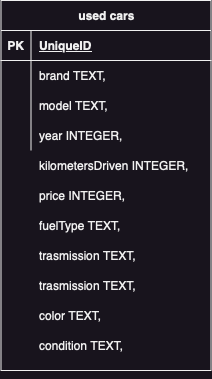

The diagram above was exported from draw.io. Its source (the exported page's mxGraphModel, read from the mxfile embedded in the PNG):
<mxGraphModel dx="562" dy="397" grid="1" gridSize="10" guides="1" tooltips="1" connect="1" arrows="1" fold="1" page="1" pageScale="1" pageWidth="827" pageHeight="1169" math="0" shadow="0">
  <root>
    <mxCell id="0" />
    <mxCell id="1" parent="0" />
    <mxCell id="w4QGPgsYVHyN-Y-EX4ut-68" style="edgeStyle=orthogonalEdgeStyle;rounded=0;orthogonalLoop=1;jettySize=auto;html=1;exitX=0.5;exitY=1;exitDx=0;exitDy=0;" edge="1" parent="1" source="w4QGPgsYVHyN-Y-EX4ut-48">
      <mxGeometry relative="1" as="geometry">
        <mxPoint x="475.1428571428571" y="580.1428571428571" as="targetPoint" />
      </mxGeometry>
    </mxCell>
    <mxCell id="w4QGPgsYVHyN-Y-EX4ut-48" value="used cars" style="shape=table;startSize=30;container=1;collapsible=1;childLayout=tableLayout;fixedRows=1;rowLines=0;fontStyle=1;align=center;resizeLast=1;html=1;" vertex="1" parent="1">
      <mxGeometry x="369.5" y="210" width="210" height="370" as="geometry" />
    </mxCell>
    <mxCell id="w4QGPgsYVHyN-Y-EX4ut-49" value="" style="shape=tableRow;horizontal=0;startSize=0;swimlaneHead=0;swimlaneBody=0;fillColor=none;collapsible=0;dropTarget=0;points=[[0,0.5],[1,0.5]];portConstraint=eastwest;top=0;left=0;right=0;bottom=1;" vertex="1" parent="w4QGPgsYVHyN-Y-EX4ut-48">
      <mxGeometry y="30" width="210" height="30" as="geometry" />
    </mxCell>
    <mxCell id="w4QGPgsYVHyN-Y-EX4ut-50" value="PK" style="shape=partialRectangle;connectable=0;fillColor=none;top=0;left=0;bottom=0;right=0;fontStyle=1;overflow=hidden;whiteSpace=wrap;html=1;" vertex="1" parent="w4QGPgsYVHyN-Y-EX4ut-49">
      <mxGeometry width="30" height="30" as="geometry">
        <mxRectangle width="30" height="30" as="alternateBounds" />
      </mxGeometry>
    </mxCell>
    <mxCell id="w4QGPgsYVHyN-Y-EX4ut-51" value="UniqueID" style="shape=partialRectangle;connectable=0;fillColor=none;top=0;left=0;bottom=0;right=0;align=left;spacingLeft=6;fontStyle=5;overflow=hidden;whiteSpace=wrap;html=1;" vertex="1" parent="w4QGPgsYVHyN-Y-EX4ut-49">
      <mxGeometry x="30" width="180" height="30" as="geometry">
        <mxRectangle width="180" height="30" as="alternateBounds" />
      </mxGeometry>
    </mxCell>
    <mxCell id="w4QGPgsYVHyN-Y-EX4ut-52" value="" style="shape=tableRow;horizontal=0;startSize=0;swimlaneHead=0;swimlaneBody=0;fillColor=none;collapsible=0;dropTarget=0;points=[[0,0.5],[1,0.5]];portConstraint=eastwest;top=0;left=0;right=0;bottom=0;" vertex="1" parent="w4QGPgsYVHyN-Y-EX4ut-48">
      <mxGeometry y="60" width="210" height="30" as="geometry" />
    </mxCell>
    <mxCell id="w4QGPgsYVHyN-Y-EX4ut-53" value="" style="shape=partialRectangle;connectable=0;fillColor=none;top=0;left=0;bottom=0;right=0;editable=1;overflow=hidden;whiteSpace=wrap;html=1;" vertex="1" parent="w4QGPgsYVHyN-Y-EX4ut-52">
      <mxGeometry width="30" height="30" as="geometry">
        <mxRectangle width="30" height="30" as="alternateBounds" />
      </mxGeometry>
    </mxCell>
    <mxCell id="w4QGPgsYVHyN-Y-EX4ut-54" value="brand TEXT," style="shape=partialRectangle;connectable=0;fillColor=none;top=0;left=0;bottom=0;right=0;align=left;spacingLeft=6;overflow=hidden;whiteSpace=wrap;html=1;" vertex="1" parent="w4QGPgsYVHyN-Y-EX4ut-52">
      <mxGeometry x="30" width="180" height="30" as="geometry">
        <mxRectangle width="180" height="30" as="alternateBounds" />
      </mxGeometry>
    </mxCell>
    <mxCell id="w4QGPgsYVHyN-Y-EX4ut-55" value="" style="shape=tableRow;horizontal=0;startSize=0;swimlaneHead=0;swimlaneBody=0;fillColor=none;collapsible=0;dropTarget=0;points=[[0,0.5],[1,0.5]];portConstraint=eastwest;top=0;left=0;right=0;bottom=0;" vertex="1" parent="w4QGPgsYVHyN-Y-EX4ut-48">
      <mxGeometry y="90" width="210" height="30" as="geometry" />
    </mxCell>
    <mxCell id="w4QGPgsYVHyN-Y-EX4ut-56" value="" style="shape=partialRectangle;connectable=0;fillColor=none;top=0;left=0;bottom=0;right=0;editable=1;overflow=hidden;whiteSpace=wrap;html=1;" vertex="1" parent="w4QGPgsYVHyN-Y-EX4ut-55">
      <mxGeometry width="30" height="30" as="geometry">
        <mxRectangle width="30" height="30" as="alternateBounds" />
      </mxGeometry>
    </mxCell>
    <mxCell id="w4QGPgsYVHyN-Y-EX4ut-57" value="model TEXT," style="shape=partialRectangle;connectable=0;fillColor=none;top=0;left=0;bottom=0;right=0;align=left;spacingLeft=6;overflow=hidden;whiteSpace=wrap;html=1;" vertex="1" parent="w4QGPgsYVHyN-Y-EX4ut-55">
      <mxGeometry x="30" width="180" height="30" as="geometry">
        <mxRectangle width="180" height="30" as="alternateBounds" />
      </mxGeometry>
    </mxCell>
    <mxCell id="w4QGPgsYVHyN-Y-EX4ut-58" value="" style="shape=tableRow;horizontal=0;startSize=0;swimlaneHead=0;swimlaneBody=0;fillColor=none;collapsible=0;dropTarget=0;points=[[0,0.5],[1,0.5]];portConstraint=eastwest;top=0;left=0;right=0;bottom=0;" vertex="1" parent="w4QGPgsYVHyN-Y-EX4ut-48">
      <mxGeometry y="120" width="210" height="30" as="geometry" />
    </mxCell>
    <mxCell id="w4QGPgsYVHyN-Y-EX4ut-59" value="" style="shape=partialRectangle;connectable=0;fillColor=none;top=0;left=0;bottom=0;right=0;editable=1;overflow=hidden;whiteSpace=wrap;html=1;" vertex="1" parent="w4QGPgsYVHyN-Y-EX4ut-58">
      <mxGeometry width="30" height="30" as="geometry">
        <mxRectangle width="30" height="30" as="alternateBounds" />
      </mxGeometry>
    </mxCell>
    <mxCell id="w4QGPgsYVHyN-Y-EX4ut-60" value="year INTEGER," style="shape=partialRectangle;connectable=0;fillColor=none;top=0;left=0;bottom=0;right=0;align=left;spacingLeft=6;overflow=hidden;whiteSpace=wrap;html=1;" vertex="1" parent="w4QGPgsYVHyN-Y-EX4ut-58">
      <mxGeometry x="30" width="180" height="30" as="geometry">
        <mxRectangle width="180" height="30" as="alternateBounds" />
      </mxGeometry>
    </mxCell>
    <mxCell id="w4QGPgsYVHyN-Y-EX4ut-61" value=" kilometersDriven INTEGER," style="shape=partialRectangle;connectable=0;fillColor=none;top=0;left=0;bottom=0;right=0;align=left;spacingLeft=6;overflow=hidden;whiteSpace=wrap;html=1;" vertex="1" parent="1">
      <mxGeometry x="400" y="360" width="180" height="30" as="geometry">
        <mxRectangle width="150" height="30" as="alternateBounds" />
      </mxGeometry>
    </mxCell>
    <mxCell id="w4QGPgsYVHyN-Y-EX4ut-62" value="price INTEGER," style="shape=partialRectangle;connectable=0;fillColor=none;top=0;left=0;bottom=0;right=0;align=left;spacingLeft=6;overflow=hidden;whiteSpace=wrap;html=1;" vertex="1" parent="1">
      <mxGeometry x="400" y="390" width="150" height="30" as="geometry">
        <mxRectangle width="150" height="30" as="alternateBounds" />
      </mxGeometry>
    </mxCell>
    <mxCell id="w4QGPgsYVHyN-Y-EX4ut-63" value="fuelType TEXT," style="shape=partialRectangle;connectable=0;fillColor=none;top=0;left=0;bottom=0;right=0;align=left;spacingLeft=6;overflow=hidden;whiteSpace=wrap;html=1;" vertex="1" parent="1">
      <mxGeometry x="400" y="420" width="151" height="30" as="geometry">
        <mxRectangle width="150" height="30" as="alternateBounds" />
      </mxGeometry>
    </mxCell>
    <mxCell id="w4QGPgsYVHyN-Y-EX4ut-64" value="trasmission TEXT," style="shape=partialRectangle;connectable=0;fillColor=none;top=0;left=0;bottom=0;right=0;align=left;spacingLeft=6;overflow=hidden;whiteSpace=wrap;html=1;" vertex="1" parent="1">
      <mxGeometry x="399.5" y="450" width="151" height="30" as="geometry">
        <mxRectangle width="150" height="30" as="alternateBounds" />
      </mxGeometry>
    </mxCell>
    <mxCell id="w4QGPgsYVHyN-Y-EX4ut-65" value="trasmission TEXT," style="shape=partialRectangle;connectable=0;fillColor=none;top=0;left=0;bottom=0;right=0;align=left;spacingLeft=6;overflow=hidden;whiteSpace=wrap;html=1;" vertex="1" parent="1">
      <mxGeometry x="400" y="480" width="151" height="30" as="geometry">
        <mxRectangle width="150" height="30" as="alternateBounds" />
      </mxGeometry>
    </mxCell>
    <mxCell id="w4QGPgsYVHyN-Y-EX4ut-66" value="color TEXT," style="shape=partialRectangle;connectable=0;fillColor=none;top=0;left=0;bottom=0;right=0;align=left;spacingLeft=6;overflow=hidden;whiteSpace=wrap;html=1;" vertex="1" parent="1">
      <mxGeometry x="399.5" y="510" width="180" height="30" as="geometry">
        <mxRectangle width="150" height="30" as="alternateBounds" />
      </mxGeometry>
    </mxCell>
    <mxCell id="w4QGPgsYVHyN-Y-EX4ut-67" value="condition TEXT," style="shape=partialRectangle;connectable=0;fillColor=none;top=0;left=0;bottom=0;right=0;align=left;spacingLeft=6;overflow=hidden;whiteSpace=wrap;html=1;" vertex="1" parent="1">
      <mxGeometry x="400" y="540" width="180" height="30" as="geometry">
        <mxRectangle width="150" height="30" as="alternateBounds" />
      </mxGeometry>
    </mxCell>
  </root>
</mxGraphModel>